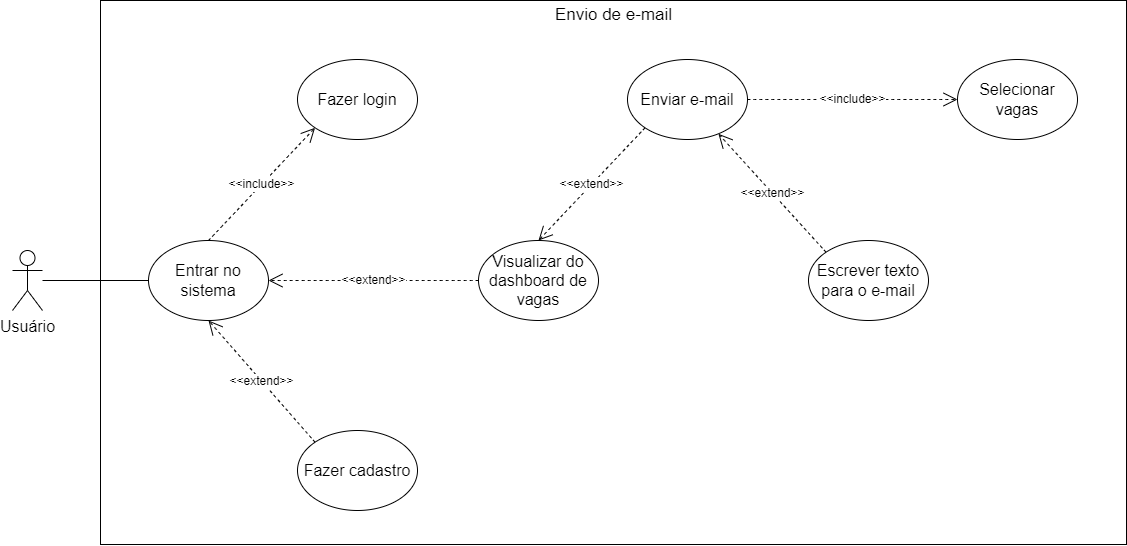

The diagram above was exported from draw.io. Its source (the exported page's mxGraphModel, read from the mxfile embedded in the PNG):
<mxGraphModel dx="1713" dy="1189" grid="0" gridSize="10" guides="1" tooltips="1" connect="1" arrows="1" fold="1" page="0" pageScale="1" pageWidth="827" pageHeight="1169" math="0" shadow="0">
  <root>
    <mxCell id="_DKgrOfcIw7GDV8X9QMU-0" />
    <mxCell id="_DKgrOfcIw7GDV8X9QMU-1" parent="_DKgrOfcIw7GDV8X9QMU-0" />
    <mxCell id="_DKgrOfcIw7GDV8X9QMU-2" value="" style="rounded=0;whiteSpace=wrap;html=1;fontSize=16;" vertex="1" parent="_DKgrOfcIw7GDV8X9QMU-1">
      <mxGeometry x="-227" y="-69" width="1026" height="544" as="geometry" />
    </mxCell>
    <mxCell id="_DKgrOfcIw7GDV8X9QMU-3" value="Usuário" style="shape=umlActor;verticalLabelPosition=bottom;verticalAlign=top;html=1;outlineConnect=0;fontSize=16;" vertex="1" parent="_DKgrOfcIw7GDV8X9QMU-1">
      <mxGeometry x="-315" y="181" width="30" height="60" as="geometry" />
    </mxCell>
    <mxCell id="_DKgrOfcIw7GDV8X9QMU-4" value="Entrar no sistema" style="ellipse;whiteSpace=wrap;html=1;fontSize=16;" vertex="1" parent="_DKgrOfcIw7GDV8X9QMU-1">
      <mxGeometry x="-179" y="171" width="120" height="80" as="geometry" />
    </mxCell>
    <mxCell id="_DKgrOfcIw7GDV8X9QMU-5" value="" style="endArrow=none;html=1;rounded=0;fontSize=12;startSize=8;endSize=8;curved=1;entryX=0;entryY=0.5;entryDx=0;entryDy=0;" edge="1" parent="_DKgrOfcIw7GDV8X9QMU-1" source="_DKgrOfcIw7GDV8X9QMU-3" target="_DKgrOfcIw7GDV8X9QMU-4">
      <mxGeometry width="50" height="50" relative="1" as="geometry">
        <mxPoint x="-107" y="239" as="sourcePoint" />
        <mxPoint x="-57" y="189" as="targetPoint" />
      </mxGeometry>
    </mxCell>
    <mxCell id="_DKgrOfcIw7GDV8X9QMU-6" value="&amp;lt;&amp;lt;include&amp;gt;&amp;gt;" style="endArrow=open;endSize=12;dashed=1;html=1;rounded=0;fontSize=12;curved=1;exitX=0.5;exitY=0;exitDx=0;exitDy=0;entryX=0;entryY=1;entryDx=0;entryDy=0;" edge="1" parent="_DKgrOfcIw7GDV8X9QMU-1" source="_DKgrOfcIw7GDV8X9QMU-4" target="_DKgrOfcIw7GDV8X9QMU-7">
      <mxGeometry width="160" relative="1" as="geometry">
        <mxPoint x="-171" y="233" as="sourcePoint" />
        <mxPoint x="-54" y="67" as="targetPoint" />
      </mxGeometry>
    </mxCell>
    <mxCell id="_DKgrOfcIw7GDV8X9QMU-7" value="Fazer login" style="ellipse;whiteSpace=wrap;html=1;fontSize=16;" vertex="1" parent="_DKgrOfcIw7GDV8X9QMU-1">
      <mxGeometry x="-30" y="-10" width="120" height="80" as="geometry" />
    </mxCell>
    <mxCell id="_DKgrOfcIw7GDV8X9QMU-8" value="Fazer cadastro" style="ellipse;whiteSpace=wrap;html=1;fontSize=16;" vertex="1" parent="_DKgrOfcIw7GDV8X9QMU-1">
      <mxGeometry x="-30" y="361" width="120" height="80" as="geometry" />
    </mxCell>
    <mxCell id="_DKgrOfcIw7GDV8X9QMU-9" value="&amp;lt;&amp;lt;extend&amp;gt;&amp;gt;" style="endArrow=open;endSize=12;dashed=1;html=1;rounded=0;fontSize=12;curved=1;exitX=0;exitY=0;exitDx=0;exitDy=0;entryX=0.5;entryY=1;entryDx=0;entryDy=0;" edge="1" parent="_DKgrOfcIw7GDV8X9QMU-1" source="_DKgrOfcIw7GDV8X9QMU-8" target="_DKgrOfcIw7GDV8X9QMU-4">
      <mxGeometry width="160" relative="1" as="geometry">
        <mxPoint x="-109" y="181" as="sourcePoint" />
        <mxPoint x="-11" y="66" as="targetPoint" />
      </mxGeometry>
    </mxCell>
    <mxCell id="_DKgrOfcIw7GDV8X9QMU-10" value="Envio de e-mail" style="text;html=1;strokeColor=none;fillColor=none;align=center;verticalAlign=middle;whiteSpace=wrap;rounded=0;fontSize=17;" vertex="1" parent="_DKgrOfcIw7GDV8X9QMU-1">
      <mxGeometry x="118.75" y="-69" width="334.5" height="30" as="geometry" />
    </mxCell>
    <mxCell id="_DKgrOfcIw7GDV8X9QMU-11" value="Visualizar do dashboard de vagas" style="ellipse;whiteSpace=wrap;html=1;fontSize=16;" vertex="1" parent="_DKgrOfcIw7GDV8X9QMU-1">
      <mxGeometry x="151" y="171" width="120" height="80" as="geometry" />
    </mxCell>
    <mxCell id="_DKgrOfcIw7GDV8X9QMU-12" value="&amp;lt;&amp;lt;extend&amp;gt;&amp;gt;" style="endArrow=open;endSize=12;dashed=1;html=1;rounded=0;fontSize=12;curved=1;entryX=1;entryY=0.5;entryDx=0;entryDy=0;exitX=0;exitY=0.5;exitDx=0;exitDy=0;" edge="1" parent="_DKgrOfcIw7GDV8X9QMU-1" source="_DKgrOfcIw7GDV8X9QMU-11" target="_DKgrOfcIw7GDV8X9QMU-4">
      <mxGeometry width="160" relative="1" as="geometry">
        <mxPoint x="-69.5" y="26" as="sourcePoint" />
        <mxPoint x="-183.5" y="49" as="targetPoint" />
      </mxGeometry>
    </mxCell>
    <mxCell id="_DKgrOfcIw7GDV8X9QMU-13" value="Enviar e-mail" style="ellipse;whiteSpace=wrap;html=1;fontSize=16;" vertex="1" parent="_DKgrOfcIw7GDV8X9QMU-1">
      <mxGeometry x="300" y="-10" width="120" height="80" as="geometry" />
    </mxCell>
    <mxCell id="_DKgrOfcIw7GDV8X9QMU-14" value="&amp;lt;&amp;lt;extend&amp;gt;&amp;gt;" style="endArrow=open;endSize=12;dashed=1;html=1;rounded=0;fontSize=12;curved=1;entryX=0.5;entryY=0;entryDx=0;entryDy=0;exitX=0;exitY=1;exitDx=0;exitDy=0;" edge="1" parent="_DKgrOfcIw7GDV8X9QMU-1" source="_DKgrOfcIw7GDV8X9QMU-13" target="_DKgrOfcIw7GDV8X9QMU-11">
      <mxGeometry width="160" relative="1" as="geometry">
        <mxPoint x="79.5" y="216" as="sourcePoint" />
        <mxPoint x="90" y="401" as="targetPoint" />
      </mxGeometry>
    </mxCell>
    <mxCell id="NiN4XNXtCa3B_OvllMP4-0" value="&amp;lt;&amp;lt;include&amp;gt;&amp;gt;" style="endArrow=open;endSize=12;dashed=1;html=1;rounded=0;fontSize=12;curved=1;exitX=1;exitY=0.5;exitDx=0;exitDy=0;entryX=0;entryY=0.5;entryDx=0;entryDy=0;" edge="1" parent="_DKgrOfcIw7GDV8X9QMU-1" target="NiN4XNXtCa3B_OvllMP4-1" source="_DKgrOfcIw7GDV8X9QMU-13">
      <mxGeometry width="160" relative="1" as="geometry">
        <mxPoint x="498" y="175" as="sourcePoint" />
        <mxPoint x="563" y="71" as="targetPoint" />
      </mxGeometry>
    </mxCell>
    <mxCell id="NiN4XNXtCa3B_OvllMP4-1" value="Selecionar vagas" style="ellipse;whiteSpace=wrap;html=1;fontSize=16;" vertex="1" parent="_DKgrOfcIw7GDV8X9QMU-1">
      <mxGeometry x="630" y="-10" width="120" height="80" as="geometry" />
    </mxCell>
    <mxCell id="NiN4XNXtCa3B_OvllMP4-2" value="Escrever texto para o e-mail" style="ellipse;whiteSpace=wrap;html=1;fontSize=16;" vertex="1" parent="_DKgrOfcIw7GDV8X9QMU-1">
      <mxGeometry x="481" y="171" width="120" height="80" as="geometry" />
    </mxCell>
    <mxCell id="NiN4XNXtCa3B_OvllMP4-3" value="&amp;lt;&amp;lt;extend&amp;gt;&amp;gt;" style="endArrow=open;endSize=12;dashed=1;html=1;rounded=0;fontSize=12;curved=1;exitX=0;exitY=0;exitDx=0;exitDy=0;" edge="1" parent="_DKgrOfcIw7GDV8X9QMU-1" source="NiN4XNXtCa3B_OvllMP4-2" target="_DKgrOfcIw7GDV8X9QMU-13">
      <mxGeometry width="160" relative="1" as="geometry">
        <mxPoint x="260.5" y="26" as="sourcePoint" />
        <mxPoint x="271" y="211" as="targetPoint" />
      </mxGeometry>
    </mxCell>
  </root>
</mxGraphModel>